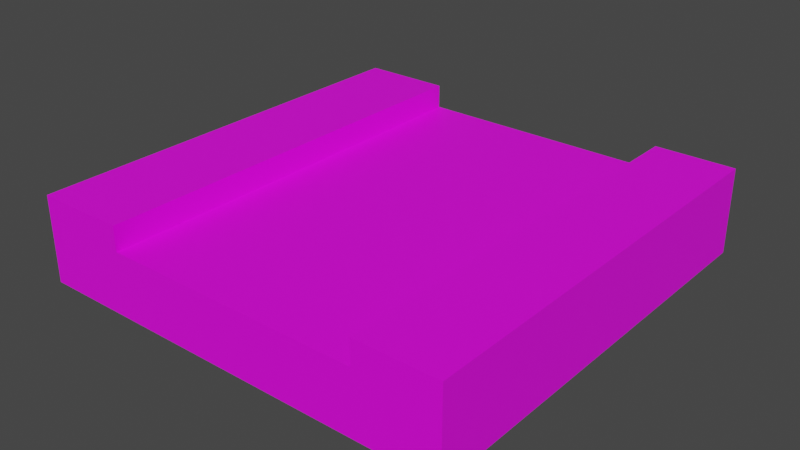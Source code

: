 # Source: RoadStraight.blend  (saved by Blender 2.83.19; exported with 4.5.12 LTS)
import bpy
from mathutils import Matrix  # noqa: F401  (used for matrix-valued properties, if any)

bpy.ops.wm.read_factory_settings(use_empty=True)
scene = bpy.context.scene
scene.name = 'Scene'

# ---- collections
col_collection = bpy.data.collections.new('Collection'); scene.collection.children.link(col_collection)

# ---- images (referenced by path relative to the original .blend; pixels are not part of the script)
import os
ASSET_DIR = os.environ.get("B2B_ASSET_DIR", "")  # directory of the original .blend (textures are referenced by path, not embedded)
HERE = os.path.dirname(os.path.abspath(__file__))  # packed textures are extracted next to this script under _unpacked/

def load_image(name, relpath, width, height, colorspace="sRGB"):
    """Load a texture the original file referenced (path relative to the .blend, or extracted next to this script)."""
    p = next((c for c in (os.path.join(HERE, relpath), os.path.join(ASSET_DIR, relpath)) if relpath and os.path.exists(c)), "")
    if p:
        img = bpy.data.images.load(p, check_existing=True)
        img.name = name
    else:  # same state as the original file: an image datablock whose file is absent (Cycles renders it pink)
        img = bpy.data.images.new(name, width, height)
        img.source = "FILE"
        img.filepath = "//" + (relpath or name)
    img.colorspace_settings.name = colorspace
    return img
img_lowpolybuildingscolors_png_010 = load_image('LowPolyBuildingsColors.png.010', 'LowPolyBuildingsColors.png', 1024, 1024, 'sRGB')

# ---- materials (node trees are filled in below, after node groups)
mat_material_048 = bpy.data.materials.new('Material.048')
mat_material_048.use_transparent_shadow = False

# ---- material node trees
mat_material_048.use_nodes = True; mat_material_048.node_tree.nodes.clear()
_N = mat_material_048.node_tree.nodes; _L = mat_material_048.node_tree.links
n0 = _N.new('ShaderNodeBsdfPrincipled'); n0.name = 'Principled BSDF'; n0.location = (10, 300)
n0.distribution = 'GGX'
n0.subsurface_method = 'BURLEY'
n0.inputs[3].default_value = 1.45
n0.inputs[27].default_value = (0.0, 0.0, 0.0, 1.0)
n0.inputs[28].default_value = 1.0
n1 = _N.new('ShaderNodeOutputMaterial'); n1.name = 'Material Output'; n1.location = (300, 300)
n2 = _N.new('ShaderNodeTexImage'); n2.name = 'Image Texture'; n2.location = (-280, 280)
n2.image = img_lowpolybuildingscolors_png_010
_L.new(n0.outputs[0], n1.inputs[0])
_L.new(n2.outputs[0], n0.inputs[0])
n1.is_active_output = True

# ---- world
world_world = bpy.data.worlds.new('World'); scene.world = world_world
world_world.use_nodes = True; world_world.node_tree.nodes.clear()
_N = world_world.node_tree.nodes; _L = world_world.node_tree.links
n0 = _N.new('ShaderNodeOutputWorld'); n0.name = 'World Output'; n0.location = (300, 300)
n1 = _N.new('ShaderNodeBackground'); n1.name = 'Background'; n1.location = (10, 300)
n1.inputs[0].default_value = (0.05088, 0.05088, 0.05088, 1.0)
_L.new(n1.outputs[0], n0.inputs[0])
n0.is_active_output = True
world_world.color = (0.05088, 0.05088, 0.05088)
world_world.use_sun_shadow = False
world_world.sun_shadow_jitter_overblur = 0.0

# ---- meshes
me_cube_080 = bpy.data.meshes.new('Cube.080')
me_cube_080.from_pydata([(-5.0, -5.0, -2.0), (-5.0, -5.0, -0.5623), (-5.0, 5.0, -2.0), (-5.0, 5.0, -0.5623), (5.0, -5.0, -2.0), (5.0, -5.0, -0.5623), (5.0, 5.0, -2.0), (5.0, 5.0, -0.5623), (3.129, 5.0, -2.0), (3.129, 5.0, -0.5623), (3.129, -5.0, -2.0), (3.129, -5.0, -0.5623), (-2.885, 5.0, -2.0), (-2.885, -5.0, -0.5623), (-2.885, 5.0, -0.5623), (-2.885, -5.0, -2.0), (-5.0, -5.0, 0.0), (-5.0, 5.0, 0.0), (3.129, 5.0, 0.0), (5.0, 5.0, 0.0), (5.0, -5.0, 0.0), (-2.885, -5.0, 0.0), (3.129, -5.0, 0.0), (-2.885, 5.0, 0.0), (-0.02881, 5.0, -0.5623), (0.2729, 5.0, -0.5623), (-0.02881, -5.0, -2.0), (0.2729, -5.0, -2.0), (0.2729, 5.0, -2.0), (-0.02881, 5.0, -2.0), (0.2729, -5.0, -0.5623), (-0.02881, -5.0, -0.5623), (-5.0, 4.286, -2.0), (-5.0, 3.571, -2.0), (-5.0, 2.857, -2.0), (-5.0, 2.143, -2.0), (-5.0, 1.429, -2.0), (-5.0, 0.7143, -2.0), (-5.0, 1.49e-07, -2.0), (-5.0, -0.7143, -2.0), (-5.0, -1.429, -2.0), (-5.0, -2.143, -2.0), (-5.0, -2.857, -2.0), (-5.0, -3.571, -2.0), (-5.0, -4.286, -2.0), (-5.0, -4.286, -0.5623), (-5.0, -3.571, -0.5623), (-5.0, -2.857, -0.5623), (-5.0, -2.143, -0.5623), (-5.0, -1.429, -0.5623), (-5.0, -0.7143, -0.5623), (-5.0, -1.49e-07, -0.5623), (-5.0, 0.7143, -0.5623), (-5.0, 1.429, -0.5623), (-5.0, 2.143, -0.5623), (-5.0, 2.857, -0.5623), (-5.0, 3.571, -0.5623), (-5.0, 4.286, -0.5623), (5.0, -4.286, -2.0), (5.0, -3.571, -2.0), (5.0, -2.857, -2.0), (5.0, -2.143, -2.0), (5.0, -1.429, -2.0), (5.0, -0.7143, -2.0), (5.0, -1.49e-07, -2.0), (5.0, 0.7143, -2.0), (5.0, 1.429, -2.0), (5.0, 2.143, -2.0), (5.0, 2.857, -2.0), (5.0, 3.571, -2.0), (5.0, 4.286, -2.0), (5.0, 4.286, -0.5623), (5.0, 3.571, -0.5623), (5.0, 2.857, -0.5623), (5.0, 2.143, -0.5623), (5.0, 1.429, -0.5623), (5.0, 0.7143, -0.5623), (5.0, 1.49e-07, -0.5623), (5.0, -0.7143, -0.5623), (5.0, -1.429, -0.5623), (5.0, -2.143, -0.5623), (5.0, -2.857, -0.5623), (5.0, -3.571, -0.5623), (5.0, -4.286, -0.5623), (3.129, 4.286, -0.5623), (3.129, 3.571, -0.5623), (3.129, 2.857, -0.5623), (3.129, 2.143, -0.5623), (3.129, 1.429, -0.5623), (3.129, 0.7143, -0.5623), (3.129, 1.49e-07, -0.5623), (3.129, -0.7143, -0.5623), (3.129, -1.429, -0.5623), (3.129, -2.143, -0.5623), (3.129, -2.857, -0.5623), (3.129, -3.571, -0.5623), (3.129, -4.286, -0.5623), (3.129, 4.286, -2.0), (3.129, 3.571, -2.0), (3.129, 2.857, -2.0), (3.129, 2.143, -2.0), (3.129, 1.429, -2.0), (3.129, 0.7143, -2.0), (3.129, 1.49e-07, -2.0), (3.129, -0.7143, -2.0), (3.129, -1.429, -2.0), (3.129, -2.143, -2.0), (3.129, -2.857, -2.0), (3.129, -3.571, -2.0), (3.129, -4.286, -2.0), (-2.885, 4.286, -2.0), (-2.885, 3.571, -2.0), (-2.885, 2.857, -2.0), (-2.885, 2.143, -2.0), (-2.885, 1.429, -2.0), (-2.885, 0.7143, -2.0), (-2.885, 1.49e-07, -2.0), (-2.885, -0.7143, -2.0), (-2.885, -1.429, -2.0), (-2.885, -2.143, -2.0), (-2.885, -2.857, -2.0), (-2.885, -3.571, -2.0), (-2.885, -4.286, -2.0), (-2.885, 4.286, -0.5623), (-2.885, 3.571, -0.5623), (-2.885, 2.857, -0.5623), (-2.885, 2.143, -0.5623), (-2.885, 1.429, -0.5623), (-2.885, 0.7143, -0.5623), (-2.885, 1.49e-07, -0.5623), (-2.885, -0.7143, -0.5623), (-2.885, -1.429, -0.5623), (-2.885, -2.143, -0.5623), (-2.885, -2.857, -0.5623), (-2.885, -3.571, -0.5623), (-2.885, -4.286, -0.5623), (-5.0, -4.286, 0.0), (-5.0, -3.571, 0.0), (-5.0, -2.857, 0.0), (-5.0, -2.143, 0.0), (-5.0, -1.429, 0.0), (-5.0, -0.7143, 0.0), (-5.0, -1.49e-07, 0.0), (-5.0, 0.7143, 0.0), (-5.0, 1.429, 0.0), (-5.0, 2.143, 0.0), (-5.0, 2.857, 0.0), (-5.0, 3.571, 0.0), (-5.0, 4.286, 0.0), (5.0, 4.286, 0.0), (5.0, 3.571, 0.0), (5.0, 2.857, 0.0), (5.0, 2.143, 0.0), (5.0, 1.429, 0.0), (5.0, 0.7143, 0.0), (5.0, 1.49e-07, 0.0), (5.0, -0.7143, 0.0), (5.0, -1.429, 0.0), (5.0, -2.143, 0.0), (5.0, -2.857, 0.0), (5.0, -3.571, 0.0), (5.0, -4.286, 0.0), (3.129, 4.286, 0.0), (3.129, 3.571, 0.0), (3.129, 2.857, 0.0), (3.129, 2.143, 0.0), (3.129, 1.429, 0.0), (3.129, 0.7143, 0.0), (3.129, 1.49e-07, 0.0), (3.129, -0.7143, 0.0), (3.129, -1.429, 0.0), (3.129, -2.143, 0.0), (3.129, -2.857, 0.0), (3.129, -3.571, 0.0), (3.129, -4.286, 0.0), (-2.885, 4.286, 0.0), (-2.885, 3.571, 0.0), (-2.885, 2.857, 0.0), (-2.885, 2.143, 0.0), (-2.885, 1.429, 0.0), (-2.885, 0.7143, 0.0), (-2.885, 1.49e-07, 0.0), (-2.885, -0.7143, 0.0), (-2.885, -1.429, 0.0), (-2.885, -2.143, 0.0), (-2.885, -2.857, 0.0), (-2.885, -3.571, 0.0), (-2.885, -4.286, 0.0), (0.2729, 4.286, -0.5623), (0.2729, 3.571, -0.5623), (0.2729, 2.857, -0.5623), (0.2729, 2.143, -0.5623), (0.2729, 1.429, -0.5623), (0.2729, 0.7143, -0.5623), (0.2729, 0.0, -0.5623), (0.2729, -0.7143, -0.5623), (0.2729, -1.429, -0.5623), (0.2729, -2.143, -0.5623), (0.2729, -2.857, -0.5623), (0.2729, -3.571, -0.5623), (0.2729, -4.286, -0.5623), (-0.02881, 4.286, -0.5623), (-0.02881, 3.571, -0.5623), (-0.02881, 2.857, -0.5623), (-0.02881, 2.143, -0.5623), (-0.02881, 1.429, -0.5623), (-0.02881, 0.7143, -0.5623), (-0.02881, 0.0, -0.5623), (-0.02881, -0.7143, -0.5623), (-0.02881, -1.429, -0.5623), (-0.02881, -2.143, -0.5623), (-0.02881, -2.857, -0.5623), (-0.02881, -3.571, -0.5623), (-0.02881, -4.286, -0.5623), (-0.02881, 4.286, -2.0), (-0.02881, 3.571, -2.0), (-0.02881, 2.857, -2.0), (-0.02881, 2.143, -2.0), (-0.02881, 1.429, -2.0), (-0.02881, 0.7143, -2.0), (-0.02881, 0.0, -2.0), (-0.02881, -0.7143, -2.0), (-0.02881, -1.429, -2.0), (-0.02881, -2.143, -2.0), (-0.02881, -2.857, -2.0), (-0.02881, -3.571, -2.0), (-0.02881, -4.286, -2.0), (0.2729, 4.286, -2.0), (0.2729, 3.571, -2.0), (0.2729, 2.857, -2.0), (0.2729, 2.143, -2.0), (0.2729, 1.429, -2.0), (0.2729, 0.7143, -2.0), (0.2729, 0.0, -2.0), (0.2729, -0.7143, -2.0), (0.2729, -1.429, -2.0), (0.2729, -2.143, -2.0), (0.2729, -2.857, -2.0), (0.2729, -3.571, -2.0), (0.2729, -4.286, -2.0)], [], [(32, 57, 3, 2), (8, 9, 7, 6), (58, 83, 5, 4), (15, 13, 1, 0), (109, 58, 4, 10), (7, 9, 18, 19), (96, 11, 22, 174), (239, 109, 10, 27), (4, 5, 11, 10), (28, 25, 9, 8), (2, 3, 14, 12), (44, 122, 15, 0), (213, 135, 13, 31), (26, 31, 13, 15), (187, 136, 16, 21), (161, 174, 22, 20), (71, 7, 19, 149), (123, 14, 23, 175), (11, 5, 20, 22), (45, 1, 16, 136), (14, 3, 17, 23), (1, 13, 21, 16), (10, 11, 30, 27), (27, 30, 31, 26), (96, 200, 30, 11), (200, 213, 31, 30), (12, 14, 24, 29), (29, 24, 25, 28), (122, 226, 26, 15), (226, 239, 27, 26), (29, 28, 227, 214), (214, 227, 228, 215), (215, 228, 229, 216), (216, 229, 230, 217), (217, 230, 231, 218), (218, 231, 232, 219), (219, 232, 233, 220), (220, 233, 234, 221), (221, 234, 235, 222), (222, 235, 236, 223), (223, 236, 237, 224), (224, 237, 238, 225), (225, 238, 239, 226), (12, 29, 214, 110), (110, 214, 215, 111), (111, 215, 216, 112), (112, 216, 217, 113), (113, 217, 218, 114), (114, 218, 219, 115), (115, 219, 220, 116), (116, 220, 221, 117), (117, 221, 222, 118), (118, 222, 223, 119), (119, 223, 224, 120), (120, 224, 225, 121), (121, 225, 226, 122), (25, 24, 201, 188), (188, 201, 202, 189), (189, 202, 203, 190), (190, 203, 204, 191), (191, 204, 205, 192), (192, 205, 206, 193), (193, 206, 207, 194), (194, 207, 208, 195), (195, 208, 209, 196), (196, 209, 210, 197), (197, 210, 211, 198), (198, 211, 212, 199), (199, 212, 213, 200), (9, 25, 188, 84), (84, 188, 189, 85), (85, 189, 190, 86), (86, 190, 191, 87), (87, 191, 192, 88), (88, 192, 193, 89), (89, 193, 194, 90), (90, 194, 195, 91), (91, 195, 196, 92), (92, 196, 197, 93), (93, 197, 198, 94), (94, 198, 199, 95), (95, 199, 200, 96), (3, 57, 148, 17), (57, 56, 147, 148), (56, 55, 146, 147), (55, 54, 145, 146), (54, 53, 144, 145), (53, 52, 143, 144), (52, 51, 142, 143), (51, 50, 141, 142), (50, 49, 140, 141), (49, 48, 139, 140), (48, 47, 138, 139), (47, 46, 137, 138), (46, 45, 136, 137), (13, 135, 187, 21), (135, 134, 186, 187), (134, 133, 185, 186), (133, 132, 184, 185), (132, 131, 183, 184), (131, 130, 182, 183), (130, 129, 181, 182), (129, 128, 180, 181), (128, 127, 179, 180), (127, 126, 178, 179), (126, 125, 177, 178), (125, 124, 176, 177), (124, 123, 175, 176), (5, 83, 161, 20), (83, 82, 160, 161), (82, 81, 159, 160), (81, 80, 158, 159), (80, 79, 157, 158), (79, 78, 156, 157), (78, 77, 155, 156), (77, 76, 154, 155), (76, 75, 153, 154), (75, 74, 152, 153), (74, 73, 151, 152), (73, 72, 150, 151), (72, 71, 149, 150), (19, 18, 162, 149), (149, 162, 163, 150), (150, 163, 164, 151), (151, 164, 165, 152), (152, 165, 166, 153), (153, 166, 167, 154), (154, 167, 168, 155), (155, 168, 169, 156), (156, 169, 170, 157), (157, 170, 171, 158), (158, 171, 172, 159), (159, 172, 173, 160), (160, 173, 174, 161), (23, 17, 148, 175), (175, 148, 147, 176), (176, 147, 146, 177), (177, 146, 145, 178), (178, 145, 144, 179), (179, 144, 143, 180), (180, 143, 142, 181), (181, 142, 141, 182), (182, 141, 140, 183), (183, 140, 139, 184), (184, 139, 138, 185), (185, 138, 137, 186), (186, 137, 136, 187), (24, 14, 123, 201), (201, 123, 124, 202), (202, 124, 125, 203), (203, 125, 126, 204), (204, 126, 127, 205), (205, 127, 128, 206), (206, 128, 129, 207), (207, 129, 130, 208), (208, 130, 131, 209), (209, 131, 132, 210), (210, 132, 133, 211), (211, 133, 134, 212), (212, 134, 135, 213), (2, 12, 110, 32), (32, 110, 111, 33), (33, 111, 112, 34), (34, 112, 113, 35), (35, 113, 114, 36), (36, 114, 115, 37), (37, 115, 116, 38), (38, 116, 117, 39), (39, 117, 118, 40), (40, 118, 119, 41), (41, 119, 120, 42), (42, 120, 121, 43), (43, 121, 122, 44), (28, 8, 97, 227), (227, 97, 98, 228), (228, 98, 99, 229), (229, 99, 100, 230), (230, 100, 101, 231), (231, 101, 102, 232), (232, 102, 103, 233), (233, 103, 104, 234), (234, 104, 105, 235), (235, 105, 106, 236), (236, 106, 107, 237), (237, 107, 108, 238), (238, 108, 109, 239), (9, 84, 162, 18), (84, 85, 163, 162), (85, 86, 164, 163), (86, 87, 165, 164), (87, 88, 166, 165), (88, 89, 167, 166), (89, 90, 168, 167), (90, 91, 169, 168), (91, 92, 170, 169), (92, 93, 171, 170), (93, 94, 172, 171), (94, 95, 173, 172), (95, 96, 174, 173), (8, 6, 70, 97), (97, 70, 69, 98), (98, 69, 68, 99), (99, 68, 67, 100), (100, 67, 66, 101), (101, 66, 65, 102), (102, 65, 64, 103), (103, 64, 63, 104), (104, 63, 62, 105), (105, 62, 61, 106), (106, 61, 60, 107), (107, 60, 59, 108), (108, 59, 58, 109), (6, 7, 71, 70), (70, 71, 72, 69), (69, 72, 73, 68), (68, 73, 74, 67), (67, 74, 75, 66), (66, 75, 76, 65), (65, 76, 77, 64), (64, 77, 78, 63), (63, 78, 79, 62), (62, 79, 80, 61), (61, 80, 81, 60), (60, 81, 82, 59), (59, 82, 83, 58), (0, 1, 45, 44), (44, 45, 46, 43), (43, 46, 47, 42), (42, 47, 48, 41), (41, 48, 49, 40), (40, 49, 50, 39), (39, 50, 51, 38), (38, 51, 52, 37), (37, 52, 53, 36), (36, 53, 54, 35), (35, 54, 55, 34), (34, 55, 56, 33), (33, 56, 57, 32)])
_uv = me_cube_080.uv_layers.new(name='UVMap')
_uv.uv.foreach_set('vector', [0.6037, 0.686, 0.6379, 0.686, 0.6379, 0.6885, 0.6037, 0.6885, 0.6037, 0.7163, 0.6379, 0.7163, 0.6379, 0.7228, 0.6037, 0.7228, 0.6037, 0.7546, 0.6379, 0.7546, 0.6379, 0.757, 0.6037, 0.757, 0.6037, 0.784, 0.6379, 0.784, 0.6379, 0.7913, 0.6037, 0.7913, 0.5973, 0.7546, 0.6037, 0.7546, 0.6037, 0.757, 0.5973, 0.757, 0.6333, 0.6747, 0.6333, 0.6683, 0.6333, 0.6683, 0.6333, 0.6747, 0.3467, 0.7918, 0.3467, 0.7942, 0.3467, 0.7942, 0.3467, 0.7918, 0.5904, 0.7546, 0.5973, 0.7546, 0.5973, 0.757, 0.5904, 0.757, 0.6037, 0.757, 0.6379, 0.757, 0.6379, 0.7634, 0.6037, 0.7634, 0.6037, 0.7095, 0.6379, 0.7095, 0.6379, 0.7163, 0.6037, 0.7163, 0.6037, 0.6885, 0.6379, 0.6885, 0.6379, 0.6957, 0.6037, 0.6957, 0.5694, 0.7546, 0.5766, 0.7546, 0.5766, 0.757, 0.5694, 0.757, 0.4658, 0.798, 0.4727, 0.798, 0.4727, 0.8004, 0.4658, 0.8004, 0.6037, 0.7772, 0.6379, 0.7772, 0.6379, 0.784, 0.6037, 0.784, 0.3673, 0.7918, 0.3745, 0.7918, 0.3745, 0.7942, 0.3673, 0.7942, 0.3403, 0.7918, 0.3467, 0.7918, 0.3467, 0.7942, 0.3403, 0.7942, 0.593, 0.6678, 0.593, 0.6654, 0.593, 0.6654, 0.593, 0.6678, 0.3673, 0.7624, 0.3673, 0.76, 0.3673, 0.76, 0.3673, 0.7624, 0.6333, 0.7154, 0.6333, 0.709, 0.6333, 0.709, 0.6333, 0.7154, 0.6379, 0.6567, 0.6379, 0.6542, 0.6379, 0.6542, 0.6379, 0.6567, 0.6379, 0.6957, 0.6379, 0.6885, 0.6379, 0.6885, 0.6379, 0.6957, 0.6379, 0.7913, 0.6379, 0.784, 0.6379, 0.784, 0.6379, 0.7913, 0.6037, 0.7634, 0.6379, 0.7634, 0.6379, 0.7703, 0.6037, 0.7703, 0.6037, 0.7703, 0.6379, 0.7703, 0.6379, 0.7772, 0.6037, 0.7772, 0.4521, 0.798, 0.459, 0.798, 0.459, 0.8004, 0.4521, 0.8004, 0.5148, 0.7654, 0.5217, 0.7654, 0.5217, 0.7679, 0.5148, 0.7679, 0.6037, 0.6957, 0.6379, 0.6957, 0.6379, 0.7026, 0.6037, 0.7026, 0.6037, 0.7026, 0.6379, 0.7026, 0.6379, 0.7095, 0.6037, 0.7095, 0.5766, 0.7546, 0.5835, 0.7546, 0.5835, 0.757, 0.5766, 0.757, 0.5835, 0.7546, 0.5904, 0.7546, 0.5904, 0.757, 0.5835, 0.757, 0.5835, 0.7228, 0.5904, 0.7228, 0.5904, 0.7252, 0.5835, 0.7252, 0.5835, 0.7252, 0.5904, 0.7252, 0.5904, 0.7276, 0.5835, 0.7276, 0.5835, 0.7276, 0.5904, 0.7276, 0.5904, 0.7301, 0.5835, 0.7301, 0.5835, 0.7301, 0.5904, 0.7301, 0.5904, 0.7325, 0.5835, 0.7325, 0.5835, 0.7325, 0.5904, 0.7325, 0.5904, 0.735, 0.5835, 0.735, 0.5835, 0.735, 0.5904, 0.735, 0.5904, 0.7374, 0.5835, 0.7374, 0.5835, 0.7374, 0.5904, 0.7374, 0.5904, 0.7399, 0.5835, 0.7399, 0.5835, 0.7399, 0.5904, 0.7399, 0.5904, 0.7423, 0.5835, 0.7423, 0.5835, 0.7423, 0.5904, 0.7423, 0.5904, 0.7448, 0.5835, 0.7448, 0.5835, 0.7448, 0.5904, 0.7448, 0.5904, 0.7472, 0.5835, 0.7472, 0.5835, 0.7472, 0.5904, 0.7472, 0.5904, 0.7497, 0.5835, 0.7497, 0.5835, 0.7497, 0.5904, 0.7497, 0.5904, 0.7521, 0.5835, 0.7521, 0.5835, 0.7521, 0.5904, 0.7521, 0.5904, 0.7546, 0.5835, 0.7546, 0.5766, 0.7228, 0.5835, 0.7228, 0.5835, 0.7252, 0.5766, 0.7252, 0.5766, 0.7252, 0.5835, 0.7252, 0.5835, 0.7276, 0.5766, 0.7276, 0.5766, 0.7276, 0.5835, 0.7276, 0.5835, 0.7301, 0.5766, 0.7301, 0.5766, 0.7301, 0.5835, 0.7301, 0.5835, 0.7325, 0.5766, 0.7325, 0.5766, 0.7325, 0.5835, 0.7325, 0.5835, 0.735, 0.5766, 0.735, 0.5766, 0.735, 0.5835, 0.735, 0.5835, 0.7374, 0.5766, 0.7374, 0.5766, 0.7374, 0.5835, 0.7374, 0.5835, 0.7399, 0.5766, 0.7399, 0.5766, 0.7399, 0.5835, 0.7399, 0.5835, 0.7423, 0.5766, 0.7423, 0.5766, 0.7423, 0.5835, 0.7423, 0.5835, 0.7448, 0.5766, 0.7448, 0.5766, 0.7448, 0.5835, 0.7448, 0.5835, 0.7472, 0.5766, 0.7472, 0.5766, 0.7472, 0.5835, 0.7472, 0.5835, 0.7497, 0.5766, 0.7497, 0.5766, 0.7497, 0.5835, 0.7497, 0.5835, 0.7521, 0.5766, 0.7521, 0.5766, 0.7521, 0.5835, 0.7521, 0.5835, 0.7546, 0.5766, 0.7546, 0.4807, 0.7119, 0.4875, 0.7119, 0.4875, 0.7144, 0.4807, 0.7144, 0.5148, 0.7361, 0.5217, 0.7361, 0.5217, 0.7385, 0.5148, 0.7385, 0.7985, 0.4843, 0.8053, 0.4843, 0.8053, 0.4867, 0.7985, 0.4867, 0.5148, 0.7409, 0.5217, 0.7409, 0.5217, 0.7434, 0.5148, 0.7434, 0.7985, 0.4892, 0.8053, 0.4892, 0.8053, 0.4916, 0.7985, 0.4916, 0.5148, 0.7458, 0.5217, 0.7458, 0.5217, 0.7483, 0.5148, 0.7483, 0.7985, 0.4941, 0.8053, 0.4941, 0.8053, 0.4965, 0.7985, 0.4965, 0.5148, 0.7507, 0.5217, 0.7507, 0.5217, 0.7532, 0.5148, 0.7532, 0.7985, 0.499, 0.8053, 0.499, 0.8053, 0.5014, 0.7985, 0.5014, 0.5148, 0.7556, 0.5217, 0.7556, 0.5217, 0.7581, 0.5148, 0.7581, 0.7985, 0.5038, 0.8053, 0.5038, 0.8053, 0.5063, 0.7985, 0.5063, 0.5148, 0.7605, 0.5217, 0.7605, 0.5217, 0.763, 0.5148, 0.763, 0.4962, 0.7072, 0.503, 0.7072, 0.503, 0.7096, 0.4962, 0.7096, 0.4521, 0.7662, 0.459, 0.7662, 0.459, 0.7686, 0.4521, 0.7686, 0.4521, 0.7686, 0.459, 0.7686, 0.459, 0.7711, 0.4521, 0.7711, 0.4521, 0.7711, 0.459, 0.7711, 0.459, 0.7735, 0.4521, 0.7735, 0.4521, 0.7735, 0.459, 0.7735, 0.459, 0.7759, 0.4521, 0.7759, 0.4521, 0.7759, 0.459, 0.7759, 0.459, 0.7784, 0.4521, 0.7784, 0.4521, 0.7784, 0.459, 0.7784, 0.459, 0.7808, 0.4521, 0.7808, 0.4521, 0.7808, 0.459, 0.7808, 0.459, 0.7833, 0.4521, 0.7833, 0.4521, 0.7833, 0.459, 0.7833, 0.459, 0.7857, 0.4521, 0.7857, 0.4521, 0.7857, 0.459, 0.7857, 0.459, 0.7882, 0.4521, 0.7882, 0.4521, 0.7882, 0.459, 0.7882, 0.459, 0.7906, 0.4521, 0.7906, 0.4521, 0.7906, 0.459, 0.7906, 0.459, 0.7931, 0.4521, 0.7931, 0.4521, 0.7931, 0.459, 0.7931, 0.459, 0.7955, 0.4521, 0.7955, 0.4521, 0.7955, 0.459, 0.7955, 0.459, 0.798, 0.4521, 0.798, 0.6379, 0.6885, 0.6379, 0.686, 0.6379, 0.686, 0.6379, 0.6885, 0.6379, 0.686, 0.6379, 0.6836, 0.6379, 0.6836, 0.6379, 0.686, 0.6379, 0.6836, 0.6379, 0.6812, 0.6379, 0.6812, 0.6379, 0.6836, 0.6379, 0.6812, 0.6379, 0.6787, 0.6379, 0.6787, 0.6379, 0.6812, 0.6379, 0.6787, 0.6379, 0.6763, 0.6379, 0.6763, 0.6379, 0.6787, 0.6379, 0.6763, 0.6379, 0.6738, 0.6379, 0.6738, 0.6379, 0.6763, 0.6379, 0.6738, 0.6379, 0.6714, 0.6379, 0.6714, 0.6379, 0.6738, 0.6379, 0.6714, 0.6379, 0.6689, 0.6379, 0.6689, 0.6379, 0.6714, 0.6379, 0.6689, 0.6379, 0.6665, 0.6379, 0.6665, 0.6379, 0.6689, 0.6379, 0.6665, 0.6379, 0.664, 0.6379, 0.664, 0.6379, 0.6665, 0.6379, 0.664, 0.6379, 0.6616, 0.6379, 0.6616, 0.6379, 0.664, 0.6379, 0.6616, 0.6379, 0.6591, 0.6379, 0.6591, 0.6379, 0.6616, 0.6379, 0.6591, 0.6379, 0.6567, 0.6379, 0.6567, 0.6379, 0.6591, 0.3673, 0.7942, 0.3673, 0.7918, 0.3673, 0.7918, 0.3673, 0.7942, 0.3673, 0.7918, 0.3673, 0.7893, 0.3673, 0.7893, 0.3673, 0.7918, 0.3673, 0.7893, 0.3673, 0.7869, 0.3673, 0.7869, 0.3673, 0.7893, 0.3673, 0.7869, 0.3673, 0.7844, 0.3673, 0.7844, 0.3673, 0.7869, 0.3673, 0.7844, 0.3673, 0.782, 0.3673, 0.782, 0.3673, 0.7844, 0.3673, 0.782, 0.3673, 0.7795, 0.3673, 0.7795, 0.3673, 0.782, 0.3673, 0.7795, 0.3673, 0.7771, 0.3673, 0.7771, 0.3673, 0.7795, 0.3673, 0.7771, 0.3673, 0.7746, 0.3673, 0.7746, 0.3673, 0.7771, 0.3673, 0.7746, 0.3673, 0.7722, 0.3673, 0.7722, 0.3673, 0.7746, 0.3673, 0.7722, 0.3673, 0.7697, 0.3673, 0.7697, 0.3673, 0.7722, 0.3673, 0.7697, 0.3673, 0.7673, 0.3673, 0.7673, 0.3673, 0.7697, 0.3673, 0.7673, 0.3673, 0.7649, 0.3673, 0.7649, 0.3673, 0.7673, 0.3673, 0.7649, 0.3673, 0.7624, 0.3673, 0.7624, 0.3673, 0.7649, 0.593, 0.6997, 0.593, 0.6972, 0.593, 0.6972, 0.593, 0.6997, 0.593, 0.6972, 0.593, 0.6948, 0.593, 0.6948, 0.593, 0.6972, 0.593, 0.6948, 0.593, 0.6923, 0.593, 0.6923, 0.593, 0.6948, 0.593, 0.6923, 0.593, 0.6899, 0.593, 0.6899, 0.593, 0.6923, 0.593, 0.6899, 0.593, 0.6874, 0.593, 0.6874, 0.593, 0.6899, 0.593, 0.6874, 0.593, 0.685, 0.593, 0.685, 0.593, 0.6874, 0.593, 0.685, 0.593, 0.6825, 0.593, 0.6825, 0.593, 0.685, 0.593, 0.6825, 0.593, 0.6801, 0.593, 0.6801, 0.593, 0.6825, 0.593, 0.6801, 0.593, 0.6776, 0.593, 0.6776, 0.593, 0.6801, 0.593, 0.6776, 0.593, 0.6752, 0.593, 0.6752, 0.593, 0.6776, 0.593, 0.6752, 0.593, 0.6727, 0.593, 0.6727, 0.593, 0.6752, 0.593, 0.6727, 0.593, 0.6703, 0.593, 0.6703, 0.593, 0.6727, 0.593, 0.6703, 0.593, 0.6678, 0.593, 0.6678, 0.593, 0.6703, 0.3403, 0.76, 0.3467, 0.76, 0.3467, 0.7624, 0.3403, 0.7624, 0.3403, 0.7624, 0.3467, 0.7624, 0.3467, 0.7649, 0.3403, 0.7649, 0.3403, 0.7649, 0.3467, 0.7649, 0.3467, 0.7673, 0.3403, 0.7673, 0.3403, 0.7673, 0.3467, 0.7673, 0.3467, 0.7697, 0.3403, 0.7697, 0.3403, 0.7697, 0.3467, 0.7697, 0.3467, 0.7722, 0.3403, 0.7722, 0.3403, 0.7722, 0.3467, 0.7722, 0.3467, 0.7746, 0.3403, 0.7746, 0.3403, 0.7746, 0.3467, 0.7746, 0.3467, 0.7771, 0.3403, 0.7771, 0.3403, 0.7771, 0.3467, 0.7771, 0.3467, 0.7795, 0.3403, 0.7795, 0.3403, 0.7795, 0.3467, 0.7795, 0.3467, 0.782, 0.3403, 0.782, 0.3403, 0.782, 0.3467, 0.782, 0.3467, 0.7844, 0.3403, 0.7844, 0.3403, 0.7844, 0.3467, 0.7844, 0.3467, 0.7869, 0.3403, 0.7869, 0.3403, 0.7869, 0.3467, 0.7869, 0.3467, 0.7893, 0.3403, 0.7893, 0.3403, 0.7893, 0.3467, 0.7893, 0.3467, 0.7918, 0.3403, 0.7918, 0.3673, 0.76, 0.3745, 0.76, 0.3745, 0.7624, 0.3673, 0.7624, 0.3673, 0.7624, 0.3745, 0.7624, 0.3745, 0.7649, 0.3673, 0.7649, 0.3673, 0.7649, 0.3745, 0.7649, 0.3745, 0.7673, 0.3673, 0.7673, 0.3673, 0.7673, 0.3745, 0.7673, 0.3745, 0.7697, 0.3673, 0.7697, 0.3673, 0.7697, 0.3745, 0.7697, 0.3745, 0.7722, 0.3673, 0.7722, 0.3673, 0.7722, 0.3745, 0.7722, 0.3745, 0.7746, 0.3673, 0.7746, 0.3673, 0.7746, 0.3745, 0.7746, 0.3745, 0.7771, 0.3673, 0.7771, 0.3673, 0.7771, 0.3745, 0.7771, 0.3745, 0.7795, 0.3673, 0.7795, 0.3673, 0.7795, 0.3745, 0.7795, 0.3745, 0.782, 0.3673, 0.782, 0.3673, 0.782, 0.3745, 0.782, 0.3745, 0.7844, 0.3673, 0.7844, 0.3673, 0.7844, 0.3745, 0.7844, 0.3745, 0.7869, 0.3673, 0.7869, 0.3673, 0.7869, 0.3745, 0.7869, 0.3745, 0.7893, 0.3673, 0.7893, 0.3673, 0.7893, 0.3745, 0.7893, 0.3745, 0.7918, 0.3673, 0.7918, 0.4658, 0.7662, 0.4727, 0.7662, 0.4727, 0.7686, 0.4658, 0.7686, 0.4658, 0.7686, 0.4727, 0.7686, 0.4727, 0.7711, 0.4658, 0.7711, 0.4658, 0.7711, 0.4727, 0.7711, 0.4727, 0.7735, 0.4658, 0.7735, 0.4658, 0.7735, 0.4727, 0.7735, 0.4727, 0.7759, 0.4658, 0.7759, 0.4658, 0.7759, 0.4727, 0.7759, 0.4727, 0.7784, 0.4658, 0.7784, 0.4658, 0.7784, 0.4727, 0.7784, 0.4727, 0.7808, 0.4658, 0.7808, 0.4658, 0.7808, 0.4727, 0.7808, 0.4727, 0.7833, 0.4658, 0.7833, 0.4658, 0.7833, 0.4727, 0.7833, 0.4727, 0.7857, 0.4658, 0.7857, 0.4658, 0.7857, 0.4727, 0.7857, 0.4727, 0.7882, 0.4658, 0.7882, 0.4658, 0.7882, 0.4727, 0.7882, 0.4727, 0.7906, 0.4658, 0.7906, 0.4658, 0.7906, 0.4727, 0.7906, 0.4727, 0.7931, 0.4658, 0.7931, 0.4658, 0.7931, 0.4727, 0.7931, 0.4727, 0.7955, 0.4658, 0.7955, 0.4658, 0.7955, 0.4727, 0.7955, 0.4727, 0.798, 0.4658, 0.798, 0.5694, 0.7228, 0.5766, 0.7228, 0.5766, 0.7252, 0.5694, 0.7252, 0.5694, 0.7252, 0.5766, 0.7252, 0.5766, 0.7276, 0.5694, 0.7276, 0.5694, 0.7276, 0.5766, 0.7276, 0.5766, 0.7301, 0.5694, 0.7301, 0.5694, 0.7301, 0.5766, 0.7301, 0.5766, 0.7325, 0.5694, 0.7325, 0.5694, 0.7325, 0.5766, 0.7325, 0.5766, 0.735, 0.5694, 0.735, 0.5694, 0.735, 0.5766, 0.735, 0.5766, 0.7374, 0.5694, 0.7374, 0.5694, 0.7374, 0.5766, 0.7374, 0.5766, 0.7399, 0.5694, 0.7399, 0.5694, 0.7399, 0.5766, 0.7399, 0.5766, 0.7423, 0.5694, 0.7423, 0.5694, 0.7423, 0.5766, 0.7423, 0.5766, 0.7448, 0.5694, 0.7448, 0.5694, 0.7448, 0.5766, 0.7448, 0.5766, 0.7472, 0.5694, 0.7472, 0.5694, 0.7472, 0.5766, 0.7472, 0.5766, 0.7497, 0.5694, 0.7497, 0.5694, 0.7497, 0.5766, 0.7497, 0.5766, 0.7521, 0.5694, 0.7521, 0.5694, 0.7521, 0.5766, 0.7521, 0.5766, 0.7546, 0.5694, 0.7546, 0.5904, 0.7228, 0.5973, 0.7228, 0.5973, 0.7252, 0.5904, 0.7252, 0.5904, 0.7252, 0.5973, 0.7252, 0.5973, 0.7276, 0.5904, 0.7276, 0.5904, 0.7276, 0.5973, 0.7276, 0.5973, 0.7301, 0.5904, 0.7301, 0.5904, 0.7301, 0.5973, 0.7301, 0.5973, 0.7325, 0.5904, 0.7325, 0.5904, 0.7325, 0.5973, 0.7325, 0.5973, 0.735, 0.5904, 0.735, 0.5904, 0.735, 0.5973, 0.735, 0.5973, 0.7374, 0.5904, 0.7374, 0.5904, 0.7374, 0.5973, 0.7374, 0.5973, 0.7399, 0.5904, 0.7399, 0.5904, 0.7399, 0.5973, 0.7399, 0.5973, 0.7423, 0.5904, 0.7423, 0.5904, 0.7423, 0.5973, 0.7423, 0.5973, 0.7448, 0.5904, 0.7448, 0.5904, 0.7448, 0.5973, 0.7448, 0.5973, 0.7472, 0.5904, 0.7472, 0.5904, 0.7472, 0.5973, 0.7472, 0.5973, 0.7497, 0.5904, 0.7497, 0.5904, 0.7497, 0.5973, 0.7497, 0.5973, 0.7521, 0.5904, 0.7521, 0.5904, 0.7521, 0.5973, 0.7521, 0.5973, 0.7546, 0.5904, 0.7546, 0.3467, 0.76, 0.3467, 0.7624, 0.3467, 0.7624, 0.3467, 0.76, 0.3467, 0.7624, 0.3467, 0.7649, 0.3467, 0.7649, 0.3467, 0.7624, 0.3467, 0.7649, 0.3467, 0.7673, 0.3467, 0.7673, 0.3467, 0.7649, 0.3467, 0.7673, 0.3467, 0.7697, 0.3467, 0.7697, 0.3467, 0.7673, 0.3467, 0.7697, 0.3467, 0.7722, 0.3467, 0.7722, 0.3467, 0.7697, 0.3467, 0.7722, 0.3467, 0.7746, 0.3467, 0.7746, 0.3467, 0.7722, 0.3467, 0.7746, 0.3467, 0.7771, 0.3467, 0.7771, 0.3467, 0.7746, 0.3467, 0.7771, 0.3467, 0.7795, 0.3467, 0.7795, 0.3467, 0.7771, 0.3467, 0.7795, 0.3467, 0.782, 0.3467, 0.782, 0.3467, 0.7795, 0.3467, 0.782, 0.3467, 0.7844, 0.3467, 0.7844, 0.3467, 0.782, 0.3467, 0.7844, 0.3467, 0.7869, 0.3467, 0.7869, 0.3467, 0.7844, 0.3467, 0.7869, 0.3467, 0.7893, 0.3467, 0.7893, 0.3467, 0.7869, 0.3467, 0.7893, 0.3467, 0.7918, 0.3467, 0.7918, 0.3467, 0.7893, 0.5973, 0.7228, 0.6037, 0.7228, 0.6037, 0.7252, 0.5973, 0.7252, 0.5973, 0.7252, 0.6037, 0.7252, 0.6037, 0.7276, 0.5973, 0.7276, 0.5973, 0.7276, 0.6037, 0.7276, 0.6037, 0.7301, 0.5973, 0.7301, 0.5973, 0.7301, 0.6037, 0.7301, 0.6037, 0.7325, 0.5973, 0.7325, 0.5973, 0.7325, 0.6037, 0.7325, 0.6037, 0.735, 0.5973, 0.735, 0.5973, 0.735, 0.6037, 0.735, 0.6037, 0.7374, 0.5973, 0.7374, 0.5973, 0.7374, 0.6037, 0.7374, 0.6037, 0.7399, 0.5973, 0.7399, 0.5973, 0.7399, 0.6037, 0.7399, 0.6037, 0.7423, 0.5973, 0.7423, 0.5973, 0.7423, 0.6037, 0.7423, 0.6037, 0.7448, 0.5973, 0.7448, 0.5973, 0.7448, 0.6037, 0.7448, 0.6037, 0.7472, 0.5973, 0.7472, 0.5973, 0.7472, 0.6037, 0.7472, 0.6037, 0.7497, 0.5973, 0.7497, 0.5973, 0.7497, 0.6037, 0.7497, 0.6037, 0.7521, 0.5973, 0.7521, 0.5973, 0.7521, 0.6037, 0.7521, 0.6037, 0.7546, 0.5973, 0.7546, 0.6037, 0.7228, 0.6379, 0.7228, 0.6379, 0.7252, 0.6037, 0.7252, 0.6037, 0.7252, 0.6379, 0.7252, 0.6379, 0.7276, 0.6037, 0.7276, 0.6037, 0.7276, 0.6379, 0.7276, 0.6379, 0.7301, 0.6037, 0.7301, 0.6037, 0.7301, 0.6379, 0.7301, 0.6379, 0.7325, 0.6037, 0.7325, 0.6037, 0.7325, 0.6379, 0.7325, 0.6379, 0.735, 0.6037, 0.735, 0.6037, 0.735, 0.6379, 0.735, 0.6379, 0.7374, 0.6037, 0.7374, 0.6037, 0.7374, 0.6379, 0.7374, 0.6379, 0.7399, 0.6037, 0.7399, 0.6037, 0.7399, 0.6379, 0.7399, 0.6379, 0.7423, 0.6037, 0.7423, 0.6037, 0.7423, 0.6379, 0.7423, 0.6379, 0.7448, 0.6037, 0.7448, 0.6037, 0.7448, 0.6379, 0.7448, 0.6379, 0.7472, 0.6037, 0.7472, 0.6037, 0.7472, 0.6379, 0.7472, 0.6379, 0.7497, 0.6037, 0.7497, 0.6037, 0.7497, 0.6379, 0.7497, 0.6379, 0.7521, 0.6037, 0.7521, 0.6037, 0.7521, 0.6379, 0.7521, 0.6379, 0.7546, 0.6037, 0.7546, 0.6037, 0.6542, 0.6379, 0.6542, 0.6379, 0.6567, 0.6037, 0.6567, 0.6037, 0.6567, 0.6379, 0.6567, 0.6379, 0.6591, 0.6037, 0.6591, 0.6037, 0.6591, 0.6379, 0.6591, 0.6379, 0.6616, 0.6037, 0.6616, 0.6037, 0.6616, 0.6379, 0.6616, 0.6379, 0.664, 0.6037, 0.664, 0.6037, 0.664, 0.6379, 0.664, 0.6379, 0.6665, 0.6037, 0.6665, 0.6037, 0.6665, 0.6379, 0.6665, 0.6379, 0.6689, 0.6037, 0.6689, 0.6037, 0.6689, 0.6379, 0.6689, 0.6379, 0.6714, 0.6037, 0.6714, 0.6037, 0.6714, 0.6379, 0.6714, 0.6379, 0.6738, 0.6037, 0.6738, 0.6037, 0.6738, 0.6379, 0.6738, 0.6379, 0.6763, 0.6037, 0.6763, 0.6037, 0.6763, 0.6379, 0.6763, 0.6379, 0.6787, 0.6037, 0.6787, 0.6037, 0.6787, 0.6379, 0.6787, 0.6379, 0.6812, 0.6037, 0.6812, 0.6037, 0.6812, 0.6379, 0.6812, 0.6379, 0.6836, 0.6037, 0.6836, 0.6037, 0.6836, 0.6379, 0.6836, 0.6379, 0.686, 0.6037, 0.686])
me_cube_080.materials.append(mat_material_048)
me_cube_080.use_remesh_fix_poles = True
me_cube_080.use_remesh_preserve_attributes = False
me_cube_080.use_mirror_vertex_groups = False
me_cube_080.update()

# ---- objects
ob_road_straight = bpy.data.objects.new('Road Straight', me_cube_080)

# ---- transforms, parenting, visibility, modifiers, constraints
ob_road_straight.location = (0.0, 0.0, 0.0)
ob_road_straight.lineart.crease_threshold = 0.0

# ---- collection membership
col_collection.objects.link(ob_road_straight)

# ---- scene / render settings (as saved in the file)
scene.frame_start = 1; scene.frame_end = 250; scene.frame_set(1)
scene.render.engine = 'BLENDER_EEVEE_NEXT'
scene.cycles.samples = 128
scene.cycles.sampling_pattern = 'TABULATED_SOBOL'
scene.cycles.use_adaptive_sampling = False
scene.cycles.use_light_tree = False
scene.view_settings.view_transform = 'Filmic'
bpy.context.view_layer.update()

# ---- added for rendering (the .blend has no active camera and no usable light): camera, sun
cam_auto = bpy.data.cameras.new('AutoCamera')
cam_auto.lens = 50.0
cam_auto.sensor_width = 36.0
cam_auto.clip_end = 1000.0
ob_auto_camera = bpy.data.objects.new('AutoCamera', cam_auto)
scene.collection.objects.link(ob_auto_camera)
ob_auto_camera.location = (13.2149, -15.8578, 9.57188)
ob_auto_camera.rotation_euler = (1.09748, -7.21219e-08, 0.694738)
scene.camera = ob_auto_camera
light_auto_sun = bpy.data.lights.new('AutoSun', 'SUN')
light_auto_sun.energy = 3.0
light_auto_sun.angle = 0.0523599
ob_auto_sun = bpy.data.objects.new('AutoSun', light_auto_sun)
scene.collection.objects.link(ob_auto_sun)
ob_auto_sun.rotation_euler = (0.872665, 0.174533, 0.523599)
bpy.context.view_layer.update()
